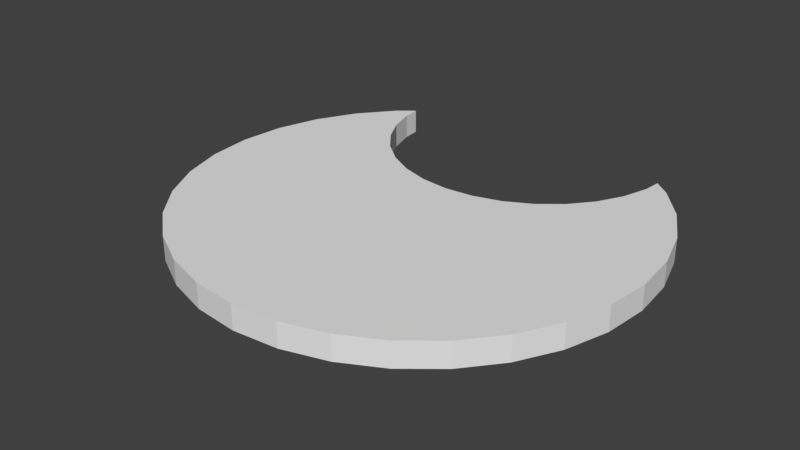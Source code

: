 # Source: sircle-HOME.blend  (saved by Blender 2.79.0; exported with 4.5.12 LTS)
import bpy
from mathutils import Matrix  # noqa: F401  (used for matrix-valued properties, if any)

bpy.ops.wm.read_factory_settings(use_empty=True)
scene = bpy.context.scene
scene.name = 'Scene'

# ---- collections
col_collection_1 = bpy.data.collections.new('Collection 1'); scene.collection.children.link(col_collection_1)

# ---- world
world_world = bpy.data.worlds.new('World'); scene.world = world_world
world_world.color = (0.05088, 0.05088, 0.05088)
world_world.use_sun_shadow = False
world_world.sun_shadow_jitter_overblur = 0.0
world_world.cycles.sampling_method = 'MANUAL'

# ---- meshes
me_cylinder_004 = bpy.data.meshes.new('Cylinder.004')
me_cylinder_004.from_pydata([(0.6061, 0.6061, -0.0787), (0.6061, 0.6061, 0.01333), (0.7127, 0.4762, -0.0787), (0.7127, 0.4762, 0.01333), (0.7919, 0.328, -0.0787), (0.7919, 0.328, 0.01333), (0.8407, 0.1672, -0.0787), (0.8407, 0.1672, 0.01333), (0.8572, 1.102e-07, -0.0787), (0.8572, 1.102e-07, 0.01333), (0.8407, -0.1672, -0.0787), (0.8407, -0.1672, 0.01333), (0.7919, -0.328, -0.0787), (0.7919, -0.328, 0.01333), (0.7127, -0.4762, -0.0787), (0.7127, -0.4762, 0.01333), (0.6061, -0.6061, -0.0787), (0.6061, -0.6061, 0.01333), (0.4762, -0.7127, -0.0787), (0.4762, -0.7127, 0.01333), (0.328, -0.7919, -0.0787), (0.328, -0.7919, 0.01333), (0.1672, -0.8407, -0.0787), (0.1672, -0.8407, 0.01333), (-2.716e-07, -0.8572, -0.0787), (-2.716e-07, -0.8572, 0.01333), (-0.1672, -0.8407, -0.0787), (-0.1672, -0.8407, 0.01333), (-0.328, -0.7919, -0.0787), (-0.328, -0.7919, 0.01333), (-0.4762, -0.7127, -0.0787), (-0.4762, -0.7127, 0.01333), (-0.6061, -0.6061, -0.0787), (-0.6061, -0.6061, 0.01333), (-0.7127, -0.4762, -0.0787), (-0.7127, -0.4762, 0.01333), (-0.7919, -0.328, -0.0787), (-0.7919, -0.328, 0.01333), (-0.8407, -0.1672, -0.0787), (-0.8407, -0.1672, 0.01333), (-0.8572, 8.732e-07, -0.0787), (-0.8572, 8.732e-07, 0.01333), (-0.8407, 0.1672, -0.0787), (-0.8407, 0.1672, 0.01333), (-0.7919, 0.328, -0.0787), (-0.7919, 0.328, 0.01333), (-0.7127, 0.4762, -0.0787), (-0.7127, 0.4762, 0.01333), (-0.6061, 0.6061, -0.0787), (-0.6061, 0.6061, 0.01333), (0.4574, 0.3915, -0.0787), (0.4574, 0.3915, 0.01333), (-0.5083, 0.4866, -0.0787), (-0.5083, 0.4866, 0.01333), (-0.4574, 0.3915, -0.0787), (-0.4574, 0.3915, 0.01333), (-0.5396, 0.5898, -0.0787), (-0.5396, 0.5898, 0.01333), (-0.389, 0.3081, -0.0787), (-0.389, 0.3081, 0.01333), (-0.1073, 0.1576, -0.0787), (-0.1073, 0.1576, 0.01333), (-1.743e-07, 0.147, -0.0787), (-1.743e-07, 0.147, 0.01333), (-0.2105, 0.1889, -0.0787), (-0.2105, 0.1889, 0.01333), (0.1073, 0.1576, -0.0787), (0.1073, 0.1576, 0.01333), (0.5396, 0.5898, -0.0787), (0.5396, 0.5898, 0.01333), (0.3056, 0.2397, -0.0787), (0.3056, 0.2397, 0.01333), (0.389, 0.3081, -0.0787), (0.389, 0.3081, 0.01333), (0.5083, 0.4866, -0.0787), (0.5083, 0.4866, 0.01333), (0.546, 0.6554, 0.01333), (0.546, 0.6554, -0.0787), (-0.546, 0.6554, 0.01333), (-0.546, 0.6554, -0.0787), (-0.3056, 0.2397, -0.0787), (-0.3056, 0.2397, 0.01333), (0.2105, 0.1889, -0.0787), (0.2105, 0.1889, 0.01333), (0.4843, 0.4419, -0.0787), (0.4826, 0.4386, 0.01333), (0.4252, 0.3523, -0.0787), (0.4229, 0.3494, 0.01333), (-0.5241, 0.5387, 0.01333), (-0.523, 0.5352, -0.0787), (-0.4813, 0.4363, -0.0787), (-0.4831, 0.4395, 0.01333), (-0.4236, 0.3502, 0.01333), (-0.4212, 0.3474, -0.0787), (-0.3477, 0.2743, 0.01333), (-0.3449, 0.2719, -0.0787), (-0.5445, 0.6403, -0.0787), (-0.5449, 0.644, 0.01333), (-0.1594, 0.1734, 0.01333), (-0.1559, 0.1723, -0.0787), (-0.0505, 0.152, -0.0787), (-0.0542, 0.1523, 0.01333), (0.05683, 0.1526, -0.0787), (0.05313, 0.1522, 0.01333), (0.5248, 0.5413, -0.0787), (0.5238, 0.5377, 0.01333), (0.5448, 0.6429, 0.01333), (0.5449, 0.6436, -0.003209), (0.3498, 0.2759, -0.0787), (0.3469, 0.2736, 0.01333), (-0.2553, 0.2128, -0.0787), (-0.2586, 0.2146, 0.01333), (0.2609, 0.2158, -0.0787), (0.2576, 0.214, 0.01333), (0.1584, 0.1731, 0.01333), (0.162, 0.1742, -0.0787), (0.5448, 0.6429, 0.01333), (-0.1594, 0.1734, 0.01333), (-0.0505, 0.152, -0.0787), (-0.5445, 0.6403, -0.0787), (-0.0542, 0.1523, 0.01333), (-0.4236, 0.3502, 0.01333), (-0.2553, 0.2128, -0.0787), (-0.1559, 0.1723, -0.0787), (0.05683, 0.1526, -0.0787), (-0.2586, 0.2146, 0.01333), (0.4843, 0.4419, -0.0787), (0.2609, 0.2158, -0.0787), (0.05313, 0.1522, 0.01333), (0.5238, 0.5377, 0.01333), (-0.4813, 0.4363, -0.0787), (0.2576, 0.214, 0.01333), (-0.4831, 0.4395, 0.01333), (0.162, 0.1742, -0.0787), (0.5452, 0.6466, -0.0787), (0.3498, 0.2759, -0.0787), (-0.4212, 0.3474, -0.0787), (0.1584, 0.1731, 0.01333), (-0.523, 0.5352, -0.0787), (0.3469, 0.2736, 0.01333), (0.5248, 0.5413, -0.0787), (-0.5241, 0.5387, 0.01333), (-0.3449, 0.2719, -0.0787), (0.4252, 0.3523, -0.0787), (-0.3477, 0.2743, 0.01333), (0.4229, 0.3494, 0.01333), (-0.5449, 0.644, 0.01333), (0.4826, 0.4386, 0.01333)], [(85, 84), (87, 86), (88, 89), (91, 90), (92, 93), (94, 95), (56, 96), (96, 97), (57, 97), (98, 99), (101, 100), (103, 102), (105, 104), (69, 106), (68, 106), (68, 107), (68, 77), (109, 108), (76, 106), (111, 110), (79, 96), (78, 97), (113, 112), (114, 115), (94, 59), (95, 80), (109, 71), (103, 63), (105, 75), (101, 61), (100, 62), (98, 65), (99, 60), (92, 55), (93, 58), (85, 51), (84, 74), (90, 54), (87, 73), (113, 83), (114, 67), (110, 64), (88, 57)], [(0, 1, 3, 2), (2, 3, 5, 4), (4, 5, 7, 6), (6, 7, 9, 8), (8, 9, 11, 10), (10, 11, 13, 12), (12, 13, 15, 14), (14, 15, 17, 16), (16, 17, 19, 18), (18, 19, 21, 20), (20, 21, 23, 22), (22, 23, 25, 24), (24, 25, 27, 26), (26, 27, 29, 28), (28, 29, 31, 30), (30, 31, 33, 32), (32, 33, 35, 34), (34, 35, 37, 36), (36, 37, 39, 38), (38, 39, 41, 40), (40, 41, 43, 42), (42, 43, 45, 44), (44, 45, 47, 46), (46, 47, 49, 48), (48, 49, 78, 79), (54, 55, 121, 59, 58, 136), (68, 69, 116, 76, 77, 134), (50, 51, 147, 75, 74, 126), (64, 65, 117, 61, 60, 123), (74, 75, 129, 69, 68, 140), (76, 116, 69, 129, 75, 147, 51, 145, 73, 139, 71, 131, 83, 137, 67, 128, 63, 120, 61, 117, 65, 125, 81, 144, 59, 121, 55, 132, 53, 141, 57, 146, 78, 49, 47, 45, 43, 41, 39, 37, 35, 33, 31, 29, 27, 25, 23, 21, 19, 17, 15, 13, 11, 9, 7, 5, 3, 1), (62, 63, 128, 67, 66, 124), (66, 67, 137, 83, 82, 133), (56, 57, 141, 53, 52, 138), (72, 73, 145, 51, 50, 143), (58, 59, 144, 81, 80, 142), (77, 76, 1, 0), (80, 81, 125, 65, 64, 122), (52, 53, 132, 55, 54, 130), (60, 61, 120, 63, 62, 118), (79, 119, 56, 138, 52, 130, 54, 136, 58, 142, 80, 122, 64, 123, 60, 118, 62, 124, 66, 133, 82, 127, 70, 135, 72, 143, 50, 126, 74, 140, 68, 134, 77, 0, 2, 4, 6, 8, 10, 12, 14, 16, 18, 20, 22, 24, 26, 28, 30, 32, 34, 36, 38, 40, 42, 44, 46, 48), (82, 83, 131, 71, 70, 127), (70, 71, 139, 73, 72, 135), (57, 56, 119, 79, 78, 146), (50, 51, 87, 73, 72, 86), (74, 75, 85, 51, 50, 84), (80, 81, 94, 59, 58, 95), (54, 55, 91, 53, 52, 90), (82, 83, 114, 67, 66, 115), (58, 59, 92, 55, 54, 93)])
_uv = me_cylinder_004.uv_layers.new(name='UVMap')
_uv.uv.foreach_set('vector', [0.06084, 0.5866, 0.09126, 0.5866, 0.09126, 0.6386, 0.06084, 0.6386, 0.06084, 0.6386, 0.09126, 0.6386, 0.09126, 0.6933, 0.06084, 0.6933, 0.06084, 0.6933, 0.09126, 0.6933, 0.09126, 0.7486, 0.06084, 0.7486, 0.06084, 0.7486, 0.09126, 0.7486, 0.09126, 0.8024, 0.06084, 0.8024, 0.06084, 0.8024, 0.09126, 0.8024, 0.09126, 0.8525, 0.06084, 0.8525, 0.06084, 0.8525, 0.09126, 0.8525, 0.09126, 0.8972, 0.06084, 0.8972, 0.03042, 0.5647, 0.06084, 0.5647, 0.06084, 0.6116, 0.03042, 0.6116, 0.03042, 0.6116, 0.06084, 0.6116, 0.06084, 0.6633, 0.03042, 0.6633, 0.03042, 0.6633, 0.06084, 0.6633, 0.06084, 0.7178, 0.03042, 0.7178, 0.03042, 0.7178, 0.06084, 0.7178, 0.06084, 0.7732, 0.03042, 0.7732, 0.03042, 0.7732, 0.06084, 0.7732, 0.06084, 0.8271, 0.03042, 0.8271, 0.03042, 0.8271, 0.06084, 0.8271, 0.06084, 0.8777, 0.03042, 0.8777, 0.03042, 0.8777, 0.06084, 0.8777, 0.06084, 0.9228, 0.03042, 0.9228, 9.852e-09, 0.5647, 0.03042, 0.5647, 0.03042, 0.6067, 1.478e-08, 0.6067, 1.478e-08, 0.6067, 0.03042, 0.6067, 0.03042, 0.6548, 9.852e-09, 0.6548, 9.852e-09, 0.6548, 0.03042, 0.6548, 0.03042, 0.7074, 9.852e-09, 0.7074, 9.852e-09, 0.7074, 0.03042, 0.7074, 0.03042, 0.7624, 9.852e-09, 0.7624, 9.852e-09, 0.7624, 0.03042, 0.7624, 0.03042, 0.8176, 1.97e-08, 0.8176, 1.97e-08, 0.8176, 0.03042, 0.8176, 0.03042, 0.8709, 0.0, 0.8709, 0.0, 0.8709, 0.03042, 0.8709, 0.03042, 0.9203, 9.852e-09, 0.9203, 9.852e-09, 0.9203, 0.03042, 0.9203, 0.03042, 0.9639, 9.852e-09, 0.9639, 9.852e-09, 0.9639, 0.03042, 0.9639, 0.03042, 1.0, 9.852e-09, 1.0, 0.1825, 0.6786, 0.1521, 0.6786, 0.1521, 0.6369, 0.1825, 0.6369, 0.1825, 0.6369, 0.1521, 0.6369, 0.1521, 0.5889, 0.1825, 0.5889, 0.1825, 0.5889, 0.1521, 0.5889, 0.1521, 0.5647, 0.1825, 0.5647, 0.1217, 0.6564, 0.1521, 0.6564, 0.1521, 0.6729, 0.1521, 0.6898, 0.1217, 0.6898, 0.1217, 0.6741, 0.2434, 0.5879, 0.2738, 0.5879, 0.2738, 0.6017, 0.2738, 0.605, 0.2434, 0.605, 0.2434, 0.6027, 0.1217, 0.5914, 0.09126, 0.5914, 0.09126, 0.5782, 0.09126, 0.5647, 0.1217, 0.5647, 0.1217, 0.5773, 0.1217, 0.8209, 0.09126, 0.8209, 0.09126, 0.8069, 0.09126, 0.7927, 0.1217, 0.7927, 0.1217, 0.8059, 0.2434, 0.5647, 0.2738, 0.5647, 0.2738, 0.5762, 0.2738, 0.5879, 0.2434, 0.5879, 0.2434, 0.577, 0.5, 0.1025, 0.4959, 0.1029, 0.4783, 0.1046, 0.4611, 0.1098, 0.4442, 0.1149, 0.4283, 0.1234, 0.4128, 0.1317, 0.3988, 0.1431, 0.3852, 0.1542, 0.3738, 0.1681, 0.3626, 0.1817, 0.3541, 0.1975, 0.3458, 0.213, 0.3406, 0.2302, 0.3354, 0.247, 0.3337, 0.2648, 0.3319, 0.2824, 0.3337, 0.3002, 0.3354, 0.3177, 0.3407, 0.3349, 0.3458, 0.3517, 0.3543, 0.3675, 0.3626, 0.383, 0.374, 0.3969, 0.3852, 0.4105, 0.3991, 0.4219, 0.4128, 0.433, 0.4286, 0.4415, 0.4442, 0.4498, 0.4614, 0.455, 0.4783, 0.4601, 0.4962, 0.4618, 0.5, 0.4622, 0.4837, 0.482, 0.4408, 0.5171, 0.3918, 0.5432, 0.3386, 0.5593, 0.2833, 0.5647, 0.2281, 0.5593, 0.1749, 0.5432, 0.1259, 0.5171, 0.08299, 0.482, 0.04775, 0.4392, 0.02157, 0.3904, 0.005444, 0.3374, 0.0, 0.2824, 0.005444, 0.2273, 0.02157, 0.1743, 0.04775, 0.1255, 0.08299, 0.0827, 0.1259, 0.04758, 0.1749, 0.02149, 0.2281, 0.005425, 0.2833, 0.0, 0.3386, 0.005425, 0.3918, 0.02149, 0.4408, 0.04758, 0.4837, 0.0827, 0.1217, 0.7609, 0.09126, 0.7609, 0.09126, 0.7439, 0.09126, 0.7266, 0.1217, 0.7266, 0.1217, 0.7427, 0.1217, 0.7266, 0.09126, 0.7266, 0.09126, 0.709, 0.09126, 0.6911, 0.1217, 0.6911, 0.1217, 0.7078, 0.1217, 0.5858, 0.1521, 0.5858, 0.1521, 0.6034, 0.1521, 0.6213, 0.1217, 0.6213, 0.1217, 0.6046, 0.1217, 0.6222, 0.09126, 0.6222, 0.09126, 0.607, 0.09126, 0.5914, 0.1217, 0.5914, 0.1217, 0.6059, 0.1217, 0.6898, 0.1521, 0.6898, 0.1521, 0.7048, 0.1521, 0.7202, 0.1217, 0.7202, 0.1217, 0.7059, 0.06084, 0.5647, 0.09126, 0.5647, 0.09126, 0.5866, 0.06084, 0.5866, 0.1217, 0.7202, 0.1521, 0.7202, 0.1521, 0.7331, 0.1521, 0.7464, 0.1217, 0.7464, 0.1217, 0.734, 0.1217, 0.6213, 0.1521, 0.6213, 0.1521, 0.6387, 0.1521, 0.6564, 0.1217, 0.6564, 0.1217, 0.6399, 0.1217, 0.7927, 0.09126, 0.7927, 0.09126, 0.7769, 0.09126, 0.7609, 0.1217, 0.7609, 0.1217, 0.7758, 1.0, 0.1025, 0.995, 0.103, 0.9783, 0.1046, 0.9603, 0.1101, 0.9442, 0.1149, 0.9276, 0.1238, 0.9128, 0.1317, 0.8982, 0.1436, 0.8852, 0.1542, 0.8732, 0.1687, 0.8626, 0.1817, 0.8537, 0.1983, 0.8458, 0.213, 0.8403, 0.231, 0.8354, 0.247, 0.8336, 0.2657, 0.8319, 0.2823, 0.8338, 0.3011, 0.8354, 0.3177, 0.8409, 0.3357, 0.8458, 0.3517, 0.8547, 0.3683, 0.8626, 0.383, 0.8746, 0.3976, 0.8852, 0.4105, 0.8998, 0.4224, 0.9128, 0.433, 0.9294, 0.4419, 0.9442, 0.4498, 0.9623, 0.4552, 0.9783, 0.4601, 0.9971, 0.4619, 1.0, 0.4622, 0.9837, 0.482, 0.9408, 0.5171, 0.8918, 0.5432, 0.8386, 0.5593, 0.7833, 0.5647, 0.7281, 0.5593, 0.6749, 0.5432, 0.6259, 0.5171, 0.583, 0.482, 0.5478, 0.4392, 0.5216, 0.3904, 0.5054, 0.3374, 0.5, 0.2823, 0.5054, 0.2273, 0.5216, 0.1743, 0.5478, 0.1255, 0.583, 0.0827, 0.6259, 0.04758, 0.6749, 0.02149, 0.7281, 0.005425, 0.7833, 0.0, 0.8386, 0.005425, 0.8918, 0.02149, 0.9408, 0.04758, 0.9837, 0.0827, 0.1217, 0.6911, 0.09126, 0.6911, 0.09126, 0.6737, 0.09126, 0.6559, 0.1217, 0.6559, 0.1217, 0.6725, 0.1217, 0.6559, 0.09126, 0.6559, 0.09126, 0.6392, 0.09126, 0.6222, 0.1217, 0.6222, 0.1217, 0.6381, 0.1521, 0.5858, 0.1217, 0.5858, 0.1217, 0.5695, 0.1217, 0.5647, 0.1521, 0.5647, 0.1521, 0.5684, 0.2434, 0.5979, 0.2129, 0.5979, 0.2129, 0.5811, 0.2129, 0.5647, 0.2434, 0.5647, 0.2434, 0.5823, 0.2434, 0.628, 0.2129, 0.628, 0.2129, 0.6128, 0.2129, 0.5979, 0.2434, 0.5979, 0.2434, 0.6138, 0.2129, 0.6691, 0.1825, 0.6691, 0.1825, 0.6521, 0.1825, 0.6354, 0.2129, 0.6354, 0.2129, 0.6533, 0.2129, 0.6001, 0.1825, 0.6001, 0.1825, 0.5822, 0.1825, 0.5647, 0.2129, 0.5647, 0.2129, 0.5835, 0.3042, 0.5993, 0.2738, 0.5993, 0.2738, 0.5818, 0.2738, 0.5647, 0.3042, 0.5647, 0.3042, 0.583, 0.2129, 0.6354, 0.1825, 0.6354, 0.1825, 0.6176, 0.1825, 0.6001, 0.2129, 0.6001, 0.2129, 0.6188])
me_cylinder_004.use_remesh_preserve_volume = False
me_cylinder_004.use_remesh_preserve_attributes = False
me_cylinder_004.use_mirror_vertex_groups = False
me_cylinder_004.update()

# ---- objects
ob_cylinder_001 = bpy.data.objects.new('Cylinder.001', me_cylinder_004)

# ---- transforms, parenting, visibility, modifiers, constraints
ob_cylinder_001.location = (0.0, -1.086, 0.0)
ob_cylinder_001.scale = (1.558, 1.558, 1.558)
ob_cylinder_001.lineart.crease_threshold = 0.0

# ---- collection membership
col_collection_1.objects.link(ob_cylinder_001)

# ---- scene / render settings (as saved in the file)
scene.frame_start = 1; scene.frame_end = 250; scene.frame_set(1)
scene.render.engine = 'CYCLES'
scene.render.resolution_percentage = 50
scene.render.dither_intensity = 0.0
scene.cycles.use_denoising = False
scene.cycles.samples = 128
scene.cycles.sampling_pattern = 'TABULATED_SOBOL'
scene.cycles.use_adaptive_sampling = False
scene.cycles.use_light_tree = False
scene.cycles.blur_glossy = 0.0
scene.cycles.sample_clamp_indirect = 0.0
scene.view_settings.view_transform = 'Standard'
bpy.context.view_layer.update()

# ---- added for rendering (the .blend has no active camera and no usable light): camera, sun
cam_auto = bpy.data.cameras.new('AutoCamera')
cam_auto.lens = 50.0
cam_auto.sensor_width = 36.0
cam_auto.clip_end = 1000.0
ob_auto_camera = bpy.data.objects.new('AutoCamera', cam_auto)
scene.collection.objects.link(ob_auto_camera)
ob_auto_camera.location = (3.29835, -5.20139, 2.58775)
ob_auto_camera.rotation_euler = (1.09748, -7.21219e-08, 0.694738)
scene.camera = ob_auto_camera
light_auto_sun = bpy.data.lights.new('AutoSun', 'SUN')
light_auto_sun.energy = 3.0
light_auto_sun.angle = 0.0523599
ob_auto_sun = bpy.data.objects.new('AutoSun', light_auto_sun)
scene.collection.objects.link(ob_auto_sun)
ob_auto_sun.rotation_euler = (0.872665, 0.174533, 0.523599)
bpy.context.view_layer.update()
